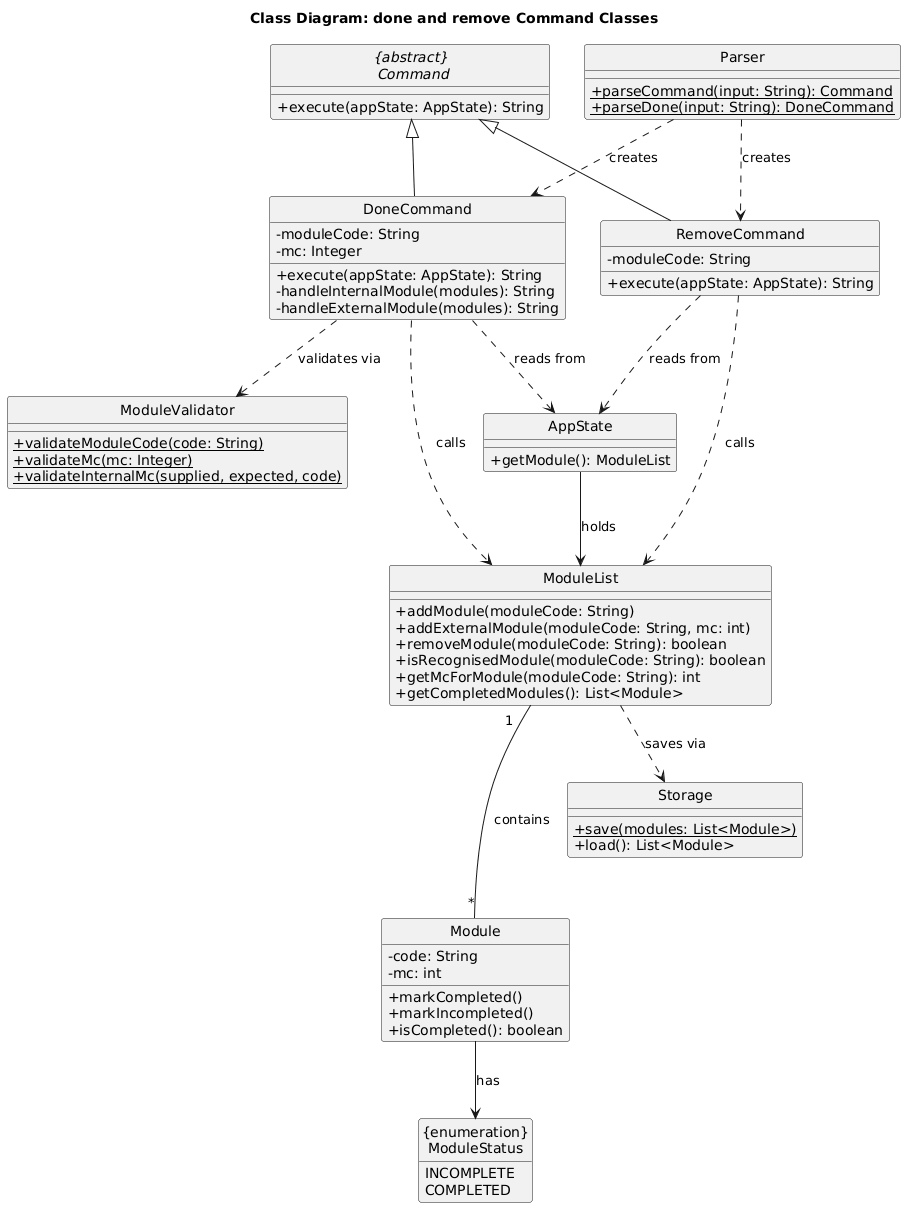

The diagram above was rendered by PlantUML. Its source (embedded in the PNG):
@startuml
hide circle
title Class Diagram: done and remove Command Classes
skinparam classAttributeIconSize 0
hide empty methods

abstract class "{abstract}\n Command" as Command {
    +execute(appState: AppState): String
}

class DoneCommand {
    -moduleCode: String
    -mc: Integer
    +execute(appState: AppState): String
    -handleInternalModule(modules): String
    -handleExternalModule(modules): String
}

class RemoveCommand {
    -moduleCode: String
    +execute(appState: AppState): String
}

class Parser {
    +{static} parseCommand(input: String): Command
    +{static} parseDone(input: String): DoneCommand
}

class AppState {
    +getModule(): ModuleList
}

class ModuleList {
    +addModule(moduleCode: String)
    +addExternalModule(moduleCode: String, mc: int)
    +removeModule(moduleCode: String): boolean
    +isRecognisedModule(moduleCode: String): boolean
    +getMcForModule(moduleCode: String): int
    +getCompletedModules(): List<Module>
}

class Module {
    -code: String
    -mc: int
    +markCompleted()
    +markIncompleted()
    +isCompleted(): boolean
}

class ModuleValidator {
    +{static} validateModuleCode(code: String)
    +{static} validateMc(mc: Integer)
    +{static} validateInternalMc(supplied, expected, code)
}

class Storage {
    +{static} save(modules: List<Module>)
    +load(): List<Module>
}

enum "{enumeration}\n ModuleStatus " as ModuleStatus {
    INCOMPLETE
    COMPLETED
}

Command <|-- DoneCommand
Command <|-- RemoveCommand
Parser ..> DoneCommand : creates
Parser ..> RemoveCommand : creates
DoneCommand ..> AppState : reads from
RemoveCommand ..> AppState : reads from
AppState --> ModuleList : holds
DoneCommand ..> ModuleList : calls
DoneCommand ..> ModuleValidator : validates via
RemoveCommand ..> ModuleList : calls
ModuleList "1   " --- "*" Module : contains
ModuleList ..> Storage : saves via
Module --> ModuleStatus : has
@enduml